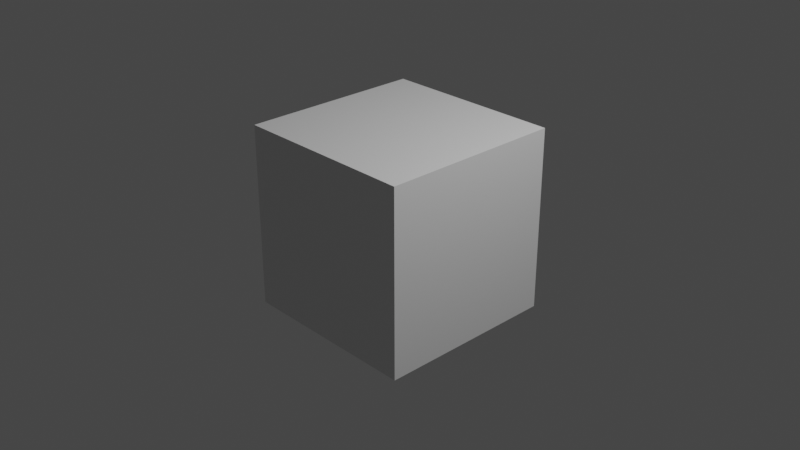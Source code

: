 # Source: video.blend  (saved by Blender 2.91.10; exported with 4.5.12 LTS)
import bpy
from mathutils import Matrix  # noqa: F401  (used for matrix-valued properties, if any)

bpy.ops.wm.read_factory_settings(use_empty=True)
scene = bpy.context.scene
scene.name = 'Scene'

# ---- collections
col_collection = bpy.data.collections.new('Collection'); scene.collection.children.link(col_collection)

# ---- materials (node trees are filled in below, after node groups)
mat_material = bpy.data.materials.new('Material')
mat_material.alpha_threshold = 0.0
mat_material.use_transparent_shadow = False
mat_material.line_color = (0.0, 0.0, 0.0, 1.0)

# ---- material node trees
mat_material.use_nodes = True; mat_material.node_tree.nodes.clear()
_N = mat_material.node_tree.nodes; _L = mat_material.node_tree.links
n0 = _N.new('ShaderNodeOutputMaterial'); n0.name = 'Material Output'; n0.location = (300, 300)
n1 = _N.new('ShaderNodeBsdfPrincipled'); n1.name = 'Principled BSDF'; n1.location = (10, 300)
n1.distribution = 'GGX'
n1.subsurface_method = 'BURLEY'
n1.inputs[2].default_value = 0.4
n1.inputs[3].default_value = 1.45
n1.inputs[27].default_value = (0.0, 0.0, 0.0, 1.0)
n1.inputs[28].default_value = 1.0
_L.new(n1.outputs[0], n0.inputs[0])
n0.is_active_output = True

# ---- world
world_world = bpy.data.worlds.new('World'); scene.world = world_world
world_world.use_nodes = True; world_world.node_tree.nodes.clear()
_N = world_world.node_tree.nodes; _L = world_world.node_tree.links
n0 = _N.new('ShaderNodeOutputWorld'); n0.name = 'World Output'; n0.location = (300, 300)
n1 = _N.new('ShaderNodeBackground'); n1.name = 'Background'; n1.location = (10, 300)
n1.inputs[0].default_value = (0.05088, 0.05088, 0.05088, 1.0)
_L.new(n1.outputs[0], n0.inputs[0])
n0.is_active_output = True
world_world.color = (0.05088, 0.05088, 0.05088)
world_world.use_sun_shadow = False
world_world.sun_shadow_jitter_overblur = 0.0

# ---- cameras
cam_camera = bpy.data.cameras.new('Camera')
cam_camera.clip_end = 100.0
cam_camera.ortho_scale = 7.314

# ---- lights
light_light = bpy.data.lights.new('Light', 'POINT')
light_light.transmission_factor = 0.0
light_light.energy = 1000.0
light_light.shadow_soft_size = 0.1
light_light.shadow_maximum_resolution = 0.006
light_light.use_absolute_resolution = True

# ---- meshes
me_cube = bpy.data.meshes.new('Cube')
me_cube.from_pydata([(1.0, 1.0, 1.0), (1.0, 1.0, -1.0), (1.0, -1.0, 1.0), (1.0, -1.0, -1.0), (-1.0, 1.0, 1.0), (-1.0, 1.0, -1.0), (-1.0, -1.0, 1.0), (-1.0, -1.0, -1.0)], [], [(0, 4, 6, 2), (3, 2, 6, 7), (7, 6, 4, 5), (5, 1, 3, 7), (1, 0, 2, 3), (5, 4, 0, 1)])
_uv = me_cube.uv_layers.new(name='UVMap')
_uv.uv.foreach_set('vector', [0.625, 0.5, 0.875, 0.5, 0.875, 0.75, 0.625, 0.75, 0.375, 0.75, 0.625, 0.75, 0.625, 1.0, 0.375, 1.0, 0.375, 0.0, 0.625, 0.0, 0.625, 0.25, 0.375, 0.25, 0.125, 0.5, 0.375, 0.5, 0.375, 0.75, 0.125, 0.75, 0.375, 0.5, 0.625, 0.5, 0.625, 0.75, 0.375, 0.75, 0.375, 0.25, 0.625, 0.25, 0.625, 0.5, 0.375, 0.5])
me_cube.materials.append(mat_material)
me_cube.use_remesh_preserve_volume = False
me_cube.use_remesh_preserve_attributes = False
me_cube.use_mirror_vertex_groups = False
me_cube.update()

# ---- objects
ob_cube = bpy.data.objects.new('Cube', me_cube)
ob_light = bpy.data.objects.new('Light', light_light)
ob_camera = bpy.data.objects.new('Camera', cam_camera)

# ---- transforms, parenting, visibility, modifiers, constraints
ob_cube.location = (0.0, 0.0, 0.0)
ob_cube.lock_rotations_4d = False
ob_cube.empty_display_type = 'ARROWS'
ob_cube.lineart.crease_threshold = 0.0
ob_light.location = (4.076, 1.005, 5.904)
ob_light.rotation_euler = (0.6503, 0.05522, 1.866)
ob_light.lock_rotations_4d = False
ob_light.empty_display_type = 'ARROWS'
ob_light.color = (0.0, 0.0, 0.0, 0.0)
ob_light.lineart.crease_threshold = 0.0
ob_camera.location = (7.359, -6.926, 4.958)
ob_camera.rotation_euler = (1.109, 0.0, 0.8149)
ob_camera.lock_rotations_4d = False
ob_camera.empty_display_type = 'ARROWS'
ob_camera.color = (0.0, 0.0, 0.0, 0.0)
ob_camera.display_type = 'WIRE'
ob_camera.lineart.crease_threshold = 0.0

# ---- collection membership
col_collection.objects.link(ob_cube)
col_collection.objects.link(ob_light)
col_collection.objects.link(ob_camera)

# ---- scene / render settings (as saved in the file)
scene.camera = ob_camera
scene.frame_start = 1; scene.frame_end = 3720; scene.frame_set(3709)
scene.render.engine = 'BLENDER_EEVEE_NEXT'
scene.render.fps = 6
scene.render.fps_base = 0.1
scene.cycles.use_denoising = False
scene.cycles.samples = 128
scene.cycles.sampling_pattern = 'TABULATED_SOBOL'
scene.cycles.use_adaptive_sampling = False
scene.cycles.use_light_tree = False
scene.view_settings.view_transform = 'Filmic'
bpy.context.view_layer.update()
